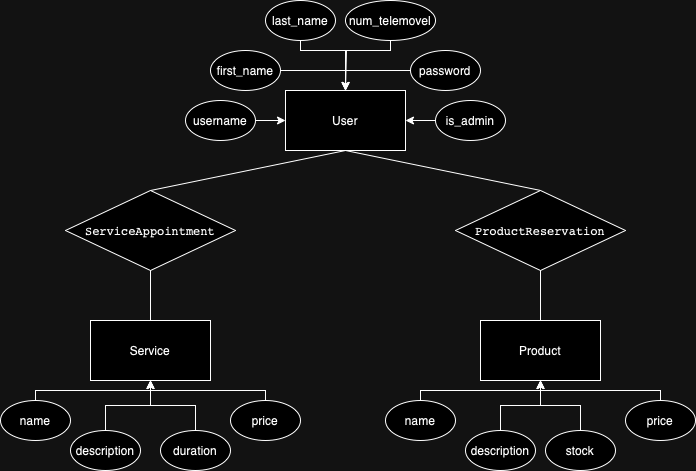

The diagram above was exported from draw.io. Its source (the exported page's mxGraphModel, read from the mxfile embedded in the PNG):
<mxGraphModel dx="838" dy="703" grid="1" gridSize="10" guides="1" tooltips="1" connect="1" arrows="1" fold="1" page="1" pageScale="1" pageWidth="850" pageHeight="1100" math="0" shadow="0">
  <root>
    <mxCell id="0" />
    <mxCell id="1" parent="0" />
    <mxCell id="LrAXQ0KpF4A6J3AJAaSj-53" value="User" style="rounded=0;whiteSpace=wrap;html=1;" parent="1" vertex="1">
      <mxGeometry x="520" y="400" width="120" height="60" as="geometry" />
    </mxCell>
    <mxCell id="LrAXQ0KpF4A6J3AJAaSj-54" value="Service" style="rounded=0;whiteSpace=wrap;html=1;" parent="1" vertex="1">
      <mxGeometry x="325" y="630" width="120" height="60" as="geometry" />
    </mxCell>
    <mxCell id="LrAXQ0KpF4A6J3AJAaSj-55" value="Product" style="rounded=0;whiteSpace=wrap;html=1;" parent="1" vertex="1">
      <mxGeometry x="715" y="630" width="120" height="60" as="geometry" />
    </mxCell>
    <mxCell id="LrAXQ0KpF4A6J3AJAaSj-98" style="edgeStyle=orthogonalEdgeStyle;rounded=0;orthogonalLoop=1;jettySize=auto;html=1;entryX=0;entryY=0.5;entryDx=0;entryDy=0;" parent="1" source="LrAXQ0KpF4A6J3AJAaSj-56" target="LrAXQ0KpF4A6J3AJAaSj-53" edge="1">
      <mxGeometry relative="1" as="geometry" />
    </mxCell>
    <mxCell id="LrAXQ0KpF4A6J3AJAaSj-56" value="username" style="ellipse;whiteSpace=wrap;html=1;" parent="1" vertex="1">
      <mxGeometry x="420" y="410" width="70" height="40" as="geometry" />
    </mxCell>
    <mxCell id="LrAXQ0KpF4A6J3AJAaSj-99" style="edgeStyle=orthogonalEdgeStyle;rounded=0;orthogonalLoop=1;jettySize=auto;html=1;entryX=0.5;entryY=0;entryDx=0;entryDy=0;" parent="1" source="LrAXQ0KpF4A6J3AJAaSj-58" target="LrAXQ0KpF4A6J3AJAaSj-53" edge="1">
      <mxGeometry relative="1" as="geometry" />
    </mxCell>
    <mxCell id="LrAXQ0KpF4A6J3AJAaSj-58" value="first_name" style="ellipse;whiteSpace=wrap;html=1;" parent="1" vertex="1">
      <mxGeometry x="445" y="360" width="70" height="40" as="geometry" />
    </mxCell>
    <mxCell id="LrAXQ0KpF4A6J3AJAaSj-101" style="edgeStyle=orthogonalEdgeStyle;rounded=0;orthogonalLoop=1;jettySize=auto;html=1;entryX=0.5;entryY=0;entryDx=0;entryDy=0;" parent="1" source="LrAXQ0KpF4A6J3AJAaSj-60" target="LrAXQ0KpF4A6J3AJAaSj-53" edge="1">
      <mxGeometry relative="1" as="geometry">
        <Array as="points">
          <mxPoint x="535" y="360" />
          <mxPoint x="580" y="360" />
        </Array>
      </mxGeometry>
    </mxCell>
    <mxCell id="LrAXQ0KpF4A6J3AJAaSj-60" value="last_name" style="ellipse;whiteSpace=wrap;html=1;" parent="1" vertex="1">
      <mxGeometry x="500" y="310" width="70" height="40" as="geometry" />
    </mxCell>
    <mxCell id="LrAXQ0KpF4A6J3AJAaSj-102" style="edgeStyle=orthogonalEdgeStyle;rounded=0;orthogonalLoop=1;jettySize=auto;html=1;" parent="1" source="LrAXQ0KpF4A6J3AJAaSj-61" edge="1">
      <mxGeometry relative="1" as="geometry">
        <mxPoint x="580" y="400" as="targetPoint" />
        <Array as="points">
          <mxPoint x="625" y="360" />
          <mxPoint x="581" y="360" />
          <mxPoint x="581" y="400" />
        </Array>
      </mxGeometry>
    </mxCell>
    <mxCell id="LrAXQ0KpF4A6J3AJAaSj-61" value="num_telemovel" style="ellipse;whiteSpace=wrap;html=1;" parent="1" vertex="1">
      <mxGeometry x="580" y="310" width="90" height="40" as="geometry" />
    </mxCell>
    <mxCell id="LrAXQ0KpF4A6J3AJAaSj-100" style="edgeStyle=orthogonalEdgeStyle;rounded=0;orthogonalLoop=1;jettySize=auto;html=1;" parent="1" source="LrAXQ0KpF4A6J3AJAaSj-63" edge="1">
      <mxGeometry relative="1" as="geometry">
        <mxPoint x="580" y="400" as="targetPoint" />
        <Array as="points">
          <mxPoint x="580" y="380" />
        </Array>
      </mxGeometry>
    </mxCell>
    <mxCell id="LrAXQ0KpF4A6J3AJAaSj-63" value="password" style="ellipse;whiteSpace=wrap;html=1;" parent="1" vertex="1">
      <mxGeometry x="645" y="360" width="70" height="40" as="geometry" />
    </mxCell>
    <mxCell id="LrAXQ0KpF4A6J3AJAaSj-64" style="edgeStyle=orthogonalEdgeStyle;rounded=0;orthogonalLoop=1;jettySize=auto;html=1;entryX=1;entryY=0.5;entryDx=0;entryDy=0;" parent="1" source="LrAXQ0KpF4A6J3AJAaSj-65" target="LrAXQ0KpF4A6J3AJAaSj-53" edge="1">
      <mxGeometry relative="1" as="geometry" />
    </mxCell>
    <mxCell id="LrAXQ0KpF4A6J3AJAaSj-65" value="is_admin" style="ellipse;whiteSpace=wrap;html=1;" parent="1" vertex="1">
      <mxGeometry x="670" y="410" width="70" height="40" as="geometry" />
    </mxCell>
    <mxCell id="LrAXQ0KpF4A6J3AJAaSj-68" style="edgeStyle=orthogonalEdgeStyle;rounded=0;orthogonalLoop=1;jettySize=auto;html=1;entryX=0.5;entryY=1;entryDx=0;entryDy=0;" parent="1" source="LrAXQ0KpF4A6J3AJAaSj-69" target="LrAXQ0KpF4A6J3AJAaSj-54" edge="1">
      <mxGeometry relative="1" as="geometry">
        <Array as="points">
          <mxPoint x="385" y="700" />
        </Array>
      </mxGeometry>
    </mxCell>
    <mxCell id="LrAXQ0KpF4A6J3AJAaSj-69" value="name" style="ellipse;whiteSpace=wrap;html=1;" parent="1" vertex="1">
      <mxGeometry x="235" y="710" width="70" height="40" as="geometry" />
    </mxCell>
    <mxCell id="LrAXQ0KpF4A6J3AJAaSj-70" style="edgeStyle=orthogonalEdgeStyle;rounded=0;orthogonalLoop=1;jettySize=auto;html=1;entryX=0.5;entryY=1;entryDx=0;entryDy=0;" parent="1" source="LrAXQ0KpF4A6J3AJAaSj-71" target="LrAXQ0KpF4A6J3AJAaSj-54" edge="1">
      <mxGeometry relative="1" as="geometry" />
    </mxCell>
    <mxCell id="LrAXQ0KpF4A6J3AJAaSj-71" value="description" style="ellipse;whiteSpace=wrap;html=1;" parent="1" vertex="1">
      <mxGeometry x="305" y="740" width="70" height="40" as="geometry" />
    </mxCell>
    <mxCell id="LrAXQ0KpF4A6J3AJAaSj-72" style="edgeStyle=orthogonalEdgeStyle;rounded=0;orthogonalLoop=1;jettySize=auto;html=1;entryX=0.5;entryY=1;entryDx=0;entryDy=0;" parent="1" source="LrAXQ0KpF4A6J3AJAaSj-73" target="LrAXQ0KpF4A6J3AJAaSj-54" edge="1">
      <mxGeometry relative="1" as="geometry" />
    </mxCell>
    <mxCell id="LrAXQ0KpF4A6J3AJAaSj-73" value="duration" style="ellipse;whiteSpace=wrap;html=1;" parent="1" vertex="1">
      <mxGeometry x="395" y="740" width="70" height="40" as="geometry" />
    </mxCell>
    <mxCell id="LrAXQ0KpF4A6J3AJAaSj-93" style="edgeStyle=orthogonalEdgeStyle;rounded=0;orthogonalLoop=1;jettySize=auto;html=1;entryX=0.5;entryY=1;entryDx=0;entryDy=0;" parent="1" source="LrAXQ0KpF4A6J3AJAaSj-74" target="LrAXQ0KpF4A6J3AJAaSj-55" edge="1">
      <mxGeometry relative="1" as="geometry">
        <Array as="points">
          <mxPoint x="895" y="700" />
          <mxPoint x="775" y="700" />
        </Array>
      </mxGeometry>
    </mxCell>
    <mxCell id="LrAXQ0KpF4A6J3AJAaSj-74" value="price&lt;br&gt;" style="ellipse;whiteSpace=wrap;html=1;" parent="1" vertex="1">
      <mxGeometry x="860" y="710" width="70" height="40" as="geometry" />
    </mxCell>
    <mxCell id="LrAXQ0KpF4A6J3AJAaSj-94" style="edgeStyle=orthogonalEdgeStyle;rounded=0;orthogonalLoop=1;jettySize=auto;html=1;entryX=0.5;entryY=1;entryDx=0;entryDy=0;" parent="1" source="LrAXQ0KpF4A6J3AJAaSj-76" target="LrAXQ0KpF4A6J3AJAaSj-55" edge="1">
      <mxGeometry relative="1" as="geometry">
        <Array as="points">
          <mxPoint x="655" y="700" />
          <mxPoint x="775" y="700" />
        </Array>
      </mxGeometry>
    </mxCell>
    <mxCell id="LrAXQ0KpF4A6J3AJAaSj-76" value="name" style="ellipse;whiteSpace=wrap;html=1;" parent="1" vertex="1">
      <mxGeometry x="620" y="710" width="70" height="40" as="geometry" />
    </mxCell>
    <mxCell id="LrAXQ0KpF4A6J3AJAaSj-91" style="edgeStyle=orthogonalEdgeStyle;rounded=0;orthogonalLoop=1;jettySize=auto;html=1;entryX=0.5;entryY=1;entryDx=0;entryDy=0;" parent="1" source="LrAXQ0KpF4A6J3AJAaSj-78" target="LrAXQ0KpF4A6J3AJAaSj-55" edge="1">
      <mxGeometry relative="1" as="geometry" />
    </mxCell>
    <mxCell id="LrAXQ0KpF4A6J3AJAaSj-78" value="description" style="ellipse;whiteSpace=wrap;html=1;" parent="1" vertex="1">
      <mxGeometry x="700" y="740" width="70" height="40" as="geometry" />
    </mxCell>
    <mxCell id="LrAXQ0KpF4A6J3AJAaSj-92" style="edgeStyle=orthogonalEdgeStyle;rounded=0;orthogonalLoop=1;jettySize=auto;html=1;entryX=0.5;entryY=1;entryDx=0;entryDy=0;" parent="1" source="LrAXQ0KpF4A6J3AJAaSj-79" target="LrAXQ0KpF4A6J3AJAaSj-55" edge="1">
      <mxGeometry relative="1" as="geometry" />
    </mxCell>
    <mxCell id="LrAXQ0KpF4A6J3AJAaSj-79" value="stock" style="ellipse;whiteSpace=wrap;html=1;" parent="1" vertex="1">
      <mxGeometry x="780" y="740" width="70" height="40" as="geometry" />
    </mxCell>
    <mxCell id="LrAXQ0KpF4A6J3AJAaSj-82" style="edgeStyle=orthogonalEdgeStyle;rounded=0;orthogonalLoop=1;jettySize=auto;html=1;entryX=0.5;entryY=1;entryDx=0;entryDy=0;" parent="1" source="LrAXQ0KpF4A6J3AJAaSj-83" target="LrAXQ0KpF4A6J3AJAaSj-54" edge="1">
      <mxGeometry relative="1" as="geometry">
        <mxPoint x="385" y="700" as="targetPoint" />
        <Array as="points">
          <mxPoint x="385" y="700" />
        </Array>
      </mxGeometry>
    </mxCell>
    <mxCell id="LrAXQ0KpF4A6J3AJAaSj-83" value="price&lt;br&gt;" style="ellipse;whiteSpace=wrap;html=1;" parent="1" vertex="1">
      <mxGeometry x="465" y="710" width="70" height="40" as="geometry" />
    </mxCell>
    <mxCell id="LrAXQ0KpF4A6J3AJAaSj-84" value="&lt;pre class=&quot;notranslate&quot;&gt;&lt;code&gt;ServiceAppointment&lt;/code&gt;&lt;/pre&gt;" style="rhombus;whiteSpace=wrap;html=1;" parent="1" vertex="1">
      <mxGeometry x="300" y="500" width="170" height="80" as="geometry" />
    </mxCell>
    <mxCell id="LrAXQ0KpF4A6J3AJAaSj-85" value="" style="endArrow=none;html=1;rounded=0;exitX=0.5;exitY=0;exitDx=0;exitDy=0;entryX=0.5;entryY=1;entryDx=0;entryDy=0;" parent="1" source="LrAXQ0KpF4A6J3AJAaSj-54" target="LrAXQ0KpF4A6J3AJAaSj-84" edge="1">
      <mxGeometry width="50" height="50" relative="1" as="geometry">
        <mxPoint x="610" y="610" as="sourcePoint" />
        <mxPoint x="660" y="560" as="targetPoint" />
      </mxGeometry>
    </mxCell>
    <mxCell id="LrAXQ0KpF4A6J3AJAaSj-86" value="" style="endArrow=none;html=1;rounded=0;entryX=0.5;entryY=1;entryDx=0;entryDy=0;exitX=0.5;exitY=0;exitDx=0;exitDy=0;" parent="1" source="LrAXQ0KpF4A6J3AJAaSj-84" target="LrAXQ0KpF4A6J3AJAaSj-53" edge="1">
      <mxGeometry width="50" height="50" relative="1" as="geometry">
        <mxPoint x="580" y="510" as="sourcePoint" />
        <mxPoint x="579.58" y="470" as="targetPoint" />
      </mxGeometry>
    </mxCell>
    <mxCell id="LrAXQ0KpF4A6J3AJAaSj-87" value="&lt;pre class=&quot;notranslate&quot;&gt;&lt;code&gt;ProductReservation&lt;/code&gt;&lt;/pre&gt;" style="rhombus;whiteSpace=wrap;html=1;" parent="1" vertex="1">
      <mxGeometry x="690" y="500" width="170" height="80" as="geometry" />
    </mxCell>
    <mxCell id="LrAXQ0KpF4A6J3AJAaSj-89" value="" style="endArrow=none;html=1;rounded=0;entryX=0.5;entryY=1;entryDx=0;entryDy=0;exitX=0.5;exitY=0;exitDx=0;exitDy=0;" parent="1" source="LrAXQ0KpF4A6J3AJAaSj-87" target="LrAXQ0KpF4A6J3AJAaSj-53" edge="1">
      <mxGeometry width="50" height="50" relative="1" as="geometry">
        <mxPoint x="430" y="560" as="sourcePoint" />
        <mxPoint x="480" y="510" as="targetPoint" />
      </mxGeometry>
    </mxCell>
    <mxCell id="LrAXQ0KpF4A6J3AJAaSj-97" value="" style="endArrow=none;html=1;rounded=0;exitX=0.5;exitY=1;exitDx=0;exitDy=0;entryX=0.5;entryY=0;entryDx=0;entryDy=0;" parent="1" source="LrAXQ0KpF4A6J3AJAaSj-87" target="LrAXQ0KpF4A6J3AJAaSj-55" edge="1">
      <mxGeometry width="50" height="50" relative="1" as="geometry">
        <mxPoint x="650" y="540" as="sourcePoint" />
        <mxPoint x="700" y="490" as="targetPoint" />
        <Array as="points" />
      </mxGeometry>
    </mxCell>
  </root>
</mxGraphModel>